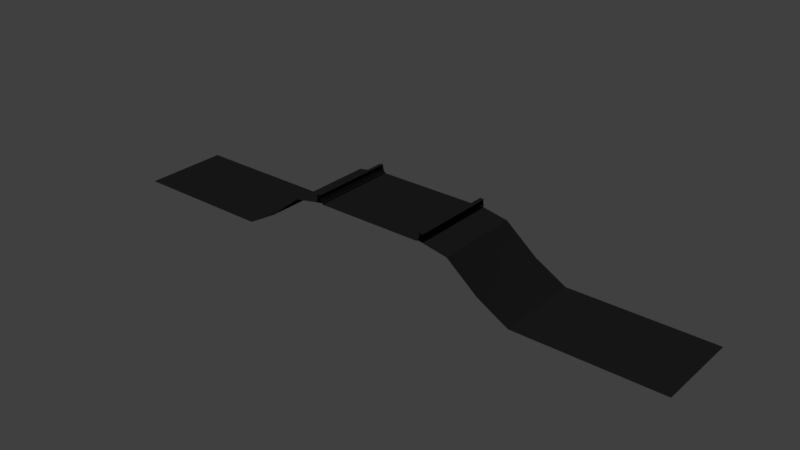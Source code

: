 # Source: Rodovia.blend  (saved by Blender 2.79.0; exported with 4.5.12 LTS)
import bpy
from mathutils import Matrix  # noqa: F401  (used for matrix-valued properties, if any)

bpy.ops.wm.read_factory_settings(use_empty=True)
scene = bpy.context.scene
scene.name = 'Scene'

# ---- collections
col_collection_1 = bpy.data.collections.new('Collection 1'); scene.collection.children.link(col_collection_1)

# ---- materials (node trees are filled in below, after node groups)
mat_material_001 = bpy.data.materials.new('Material.001')
mat_material_001.alpha_threshold = 0.0
mat_material_001.use_transparent_shadow = False
mat_material_001.diffuse_color = (0.01109, 0.01109, 0.01109, 1.0)
mat_material_001.roughness = 0.5
mat_material_001.specular_intensity = 0.0

# ---- material node trees

# ---- world
world_world = bpy.data.worlds.new('World'); scene.world = world_world
world_world.color = (0.05088, 0.05088, 0.05088)
world_world.use_sun_shadow = False
world_world.sun_shadow_jitter_overblur = 0.0
world_world.cycles.sampling_method = 'MANUAL'

# ---- lights
light_hemi_001 = bpy.data.lights.new('Hemi.001', 'SUN')
light_hemi_001.transmission_factor = 0.0
light_hemi_001.angle = 0.1993
light_hemi_001.energy = 1.0
light_hemi_001.shadow_buffer_clip_start = 0.5
light_hemi_001.shadow_soft_size = 0.1
light_hemi_001.shadow_cascade_max_distance = 1000.0
light_hemi = bpy.data.lights.new('Hemi', 'SUN')
light_hemi.transmission_factor = 0.0
light_hemi.angle = 0.1993
light_hemi.energy = 1.0
light_hemi.shadow_buffer_clip_start = 0.5
light_hemi.shadow_soft_size = 0.1
light_hemi.shadow_cascade_max_distance = 1000.0

# ---- meshes
me_fourlanesroad = bpy.data.meshes.new('FourLanesRoad')
me_fourlanesroad.from_pydata([(2.532, -0.9209, 6.242), (2.532, 0.9062, -6.774), (2.532, -0.007355, -0.266), (2.532, -0.9086, 6.686), (2.532, 0.9185, -6.329), (2.532, 0.004933, 0.1784), (5.532, -1.208, -4.294), (5.532, 0.6187, -17.31), (5.532, -0.2948, -10.8), (2.844, -0.9158, 6.422), (2.803, -0.8652, 8.276), (2.846, 0.9113, -6.594), (2.805, 0.9619, -4.74), (2.595, -0.9122, 6.553), (2.672, -0.8633, 8.344), (2.597, 0.9148, -6.463), (2.674, 0.9637, -4.672), (2.84, -0.8457, 8.991), (2.842, 0.9814, -4.025), (2.652, 0.9841, -3.925), (2.65, -0.843, 9.091), (2.596, 0.001303, 0.04543), (2.673, 0.05019, 1.836), (2.841, 0.06783, 2.483), (2.651, 0.07057, 2.583), (4.032, -0.964, 4.656), (4.032, -0.05048, -1.852), (4.032, 0.8631, -8.359), (7.019, -1.374, -10.37), (7.019, 0.4529, -23.38), (7.019, -0.4606, -16.88), (13.84, -1.374, -10.37), (13.84, 0.4529, -23.38), (13.84, -0.4606, -16.88), (-2.532, -0.9209, 6.242), (-2.532, 0.9062, -6.774), (-2.532, -0.007355, -0.266), (-2.532, -0.9086, 6.686), (-2.532, 0.9185, -6.329), (-2.532, 0.004933, 0.1784), (-5.532, -1.208, -4.294), (-5.532, 0.6187, -17.31), (-5.532, -0.2948, -10.8), (0.0, -0.9209, 6.242), (0.0, 0.9062, -6.774), (0.0, -0.007355, -0.266), (-2.844, -0.9158, 6.422), (-2.803, -0.8652, 8.276), (-2.846, 0.9113, -6.594), (-2.805, 0.9619, -4.74), (-2.595, -0.9122, 6.553), (-2.672, -0.8633, 8.344), (-2.597, 0.9148, -6.463), (-2.674, 0.9637, -4.672), (-2.84, -0.8457, 8.991), (-2.842, 0.9814, -4.025), (-2.652, 0.9841, -3.925), (-2.65, -0.843, 9.091), (-2.596, 0.001303, 0.04543), (-2.673, 0.05019, 1.836), (-2.841, 0.06783, 2.483), (-2.651, 0.07057, 2.583), (-4.032, -0.964, 4.656), (-4.032, -0.05048, -1.852), (-4.032, 0.8631, -8.359), (-7.019, -1.374, -10.37), (-7.019, 0.4529, -23.38), (-7.019, -0.4606, -16.88), (-13.84, -1.374, -10.37), (-13.84, 0.4529, -23.38), (-13.84, -0.4606, -16.88)], [], [(45, 2, 1, 44), (2, 0, 3, 5), (25, 26, 5, 3), (1, 2, 5, 4), (27, 4, 5, 26), (0, 2, 45, 43), (19, 24, 23, 18), (11, 15, 16, 12), (21, 13, 14, 22), (13, 9, 10, 14), (15, 21, 22, 16), (16, 19, 18, 12), (24, 20, 17, 23), (22, 24, 19, 16), (14, 20, 24, 22), (10, 17, 20, 14), (7, 27, 26, 8), (6, 8, 26, 25), (7, 8, 30, 29), (8, 6, 28, 30), (29, 30, 33, 32), (30, 28, 31, 33), (45, 44, 35, 36), (36, 39, 37, 34), (62, 37, 39, 63), (35, 38, 39, 36), (64, 63, 39, 38), (34, 43, 45, 36), (56, 55, 60, 61), (48, 49, 53, 52), (58, 59, 51, 50), (50, 51, 47, 46), (52, 53, 59, 58), (53, 49, 55, 56), (61, 60, 54, 57), (59, 53, 56, 61), (51, 59, 61, 57), (47, 51, 57, 54), (41, 42, 63, 64), (40, 62, 63, 42), (41, 66, 67, 42), (42, 67, 65, 40), (66, 69, 70, 67), (67, 70, 68, 65)])
me_fourlanesroad.polygons.foreach_set('use_smooth', [0, 0, 0, 0, 0, 0, 0, 0, 0, 0, 0, 0, 0, 0, 0, 0, 1, 1, 1, 1, 0, 0, 0, 0, 0, 0, 0, 0, 0, 0, 0, 0, 0, 0, 0, 0, 0, 0, 1, 1, 1, 1, 0, 0])
_k = set([(0, 2), (0, 3), (1, 2), (1, 4), (2, 5), (3, 5), (4, 5), (34, 36), (34, 37), (35, 36), (35, 38), (36, 39), (37, 39), (38, 39)])
me_fourlanesroad.attributes.new('sharp_edge', 'BOOLEAN', 'EDGE').data.foreach_set('value', [ (min(e.vertices), max(e.vertices)) in _k for e in me_fourlanesroad.edges])
_uv = me_fourlanesroad.uv_layers.new(name='UVMap')
_uv.uv.foreach_set('vector', [0.01213, 0.5811, 0.4146, 0.5811, 0.4146, 0.9911, 0.01213, 0.9911, 0.01474, 0.008877, 0.2665, 0.008891, 0.2665, 0.04165, 0.01473, 0.04164, 0.01458, 0.008891, 0.2665, 0.008891, 0.2665, 0.1952, 0.01458, 0.1952, 0.01474, 0.008877, 0.2665, 0.008891, 0.2665, 0.04165, 0.01474, 0.04164, 0.2665, 0.008891, 0.2665, 0.1952, 0.01458, 0.1952, 0.01458, 0.008891, 0.4146, 0.5811, 0.4146, 0.9911, 0.01213, 0.9911, 0.01213, 0.5811, 0.8907, 0.4337, 0.8907, 0.9841, 0.9435, 0.9841, 0.9435, 0.4337, 0.9836, 0.4335, 0.9623, 0.4335, 0.9623, 0.5837, 0.9836, 0.5837, 0.8811, 0.9847, 0.8811, 0.4343, 0.7905, 0.4343, 0.7905, 0.9847, 0.9623, 0.4335, 0.9836, 0.4336, 0.9836, 0.5837, 0.9623, 0.5837, 0.8811, 0.9847, 0.8811, 0.4343, 0.7905, 0.4343, 0.7905, 0.9847, 0.9593, 0.9241, 0.9593, 0.9841, 0.9836, 0.9839, 0.9836, 0.924, 0.8907, 0.4337, 0.8907, 0.9841, 0.9435, 0.9841, 0.9435, 0.4337, 0.9836, 0.9839, 0.9593, 0.9841, 0.9593, 0.4337, 0.9836, 0.4335, 0.9836, 0.9839, 0.9593, 0.9841, 0.9593, 0.4337, 0.9836, 0.4335, 0.9836, 0.924, 0.9836, 0.9839, 0.9593, 0.9841, 0.9593, 0.9241, 0.7721, 0.62, 0.7711, 0.9915, 0.4448, 0.9931, 0.4458, 0.6207, 0.4458, 0.6207, 0.7721, 0.62, 0.7711, 0.9915, 0.4448, 0.9931, 0.7721, 0.62, 0.4458, 0.6207, 0.4482, 0.2293, 0.7731, 0.2295, 0.7721, 0.62, 0.4458, 0.6207, 0.4482, 0.2293, 0.7731, 0.2295, 0.5982, 0.008893, 0.5982, 0.1952, 0.01458, 0.1952, 0.01458, 0.008891, 0.5982, 0.008893, 0.5982, 0.1952, 0.01458, 0.1952, 0.01458, 0.008891, 0.01213, 0.5811, 0.01213, 0.9911, 0.4146, 0.9911, 0.4146, 0.5811, 0.01472, 0.008878, 0.01472, 0.04164, 0.2665, 0.04165, 0.2665, 0.008892, 0.01458, 0.008891, 0.01458, 0.1952, 0.2665, 0.1952, 0.2665, 0.008891, 0.01474, 0.008877, 0.01474, 0.04164, 0.2665, 0.04165, 0.2665, 0.008891, 0.2665, 0.008891, 0.01458, 0.008891, 0.01458, 0.1952, 0.2665, 0.1952, 0.4146, 0.5811, 0.01213, 0.5811, 0.01213, 0.9911, 0.4146, 0.9911, 0.8907, 0.4337, 0.9435, 0.4337, 0.9435, 0.9841, 0.8907, 0.9841, 0.9836, 0.4336, 0.9836, 0.5837, 0.9623, 0.5837, 0.9623, 0.4335, 0.8811, 0.9847, 0.7905, 0.9847, 0.7905, 0.4343, 0.8811, 0.4343, 0.9623, 0.4335, 0.9623, 0.5837, 0.9836, 0.5836, 0.9836, 0.4335, 0.8811, 0.9847, 0.7905, 0.9847, 0.7905, 0.4343, 0.8811, 0.4343, 0.9593, 0.9241, 0.9836, 0.924, 0.9836, 0.9839, 0.9593, 0.9841, 0.8907, 0.4337, 0.9435, 0.4337, 0.9435, 0.9841, 0.8907, 0.9841, 0.9836, 0.9839, 0.9836, 0.4335, 0.9593, 0.4336, 0.9593, 0.9841, 0.9836, 0.9839, 0.9836, 0.4335, 0.9593, 0.4336, 0.9593, 0.9841, 0.9836, 0.924, 0.9593, 0.9241, 0.9593, 0.9841, 0.9836, 0.9839, 0.7721, 0.62, 0.4458, 0.6207, 0.4448, 0.9931, 0.7711, 0.9915, 0.4458, 0.6207, 0.4448, 0.9931, 0.7711, 0.9915, 0.7721, 0.62, 0.7721, 0.62, 0.7731, 0.2295, 0.4482, 0.2293, 0.4458, 0.6207, 0.7721, 0.62, 0.7731, 0.2295, 0.4482, 0.2293, 0.4458, 0.6207, 0.01458, 0.00889, 0.5982, 0.00889, 0.5982, 0.1952, 0.01458, 0.1952, 0.01458, 0.00889, 0.5982, 0.00889, 0.5982, 0.1952, 0.01458, 0.1952])
me_fourlanesroad.materials.append(mat_material_001)
me_fourlanesroad.use_remesh_preserve_volume = False
me_fourlanesroad.use_remesh_preserve_attributes = False
me_fourlanesroad.use_mirror_vertex_groups = False
me_fourlanesroad.update()

# ---- objects
ob_hemi_001 = bpy.data.objects.new('Hemi.001', light_hemi_001)
ob_hemi = bpy.data.objects.new('Hemi', light_hemi)
ob_fourlanesroad = bpy.data.objects.new('FourLanesRoad', me_fourlanesroad)

# ---- transforms, parenting, visibility, modifiers, constraints
ob_hemi_001.location = (3.147, 7.81, 64.07)
ob_hemi_001.lineart.crease_threshold = 0.0
ob_hemi.location = (10.32, 14.03, 66.33)
ob_hemi.lineart.crease_threshold = 0.0
ob_fourlanesroad.location = (1.441, 6.248, 0.694)
ob_fourlanesroad.rotation_euler = (0.4189, 4.812e-17, 5.276e-18)
ob_fourlanesroad.scale = (8.0, 16.31, 1.0)
ob_fourlanesroad.lineart.crease_threshold = 0.0

# ---- collection membership
col_collection_1.objects.link(ob_hemi_001)
col_collection_1.objects.link(ob_hemi)
col_collection_1.objects.link(ob_fourlanesroad)

# ---- scene / render settings (as saved in the file)
scene.frame_start = 1; scene.frame_end = 250; scene.frame_set(1)
scene.render.engine = 'BLENDER_EEVEE_NEXT'
scene.render.resolution_percentage = 50
scene.render.dither_intensity = 0.0
scene.cycles.use_denoising = False
scene.cycles.samples = 128
scene.cycles.sampling_pattern = 'TABULATED_SOBOL'
scene.cycles.use_adaptive_sampling = False
scene.cycles.use_light_tree = False
scene.cycles.blur_glossy = 0.0
scene.cycles.sample_clamp_indirect = 0.0
scene.view_settings.view_transform = 'Standard'
bpy.context.view_layer.update()

# ---- added for rendering (the .blend has no active camera): camera
cam_auto = bpy.data.cameras.new('AutoCamera')
cam_auto.lens = 50.0
cam_auto.sensor_width = 36.0
cam_auto.clip_end = 3752.29
ob_auto_camera = bpy.data.objects.new('AutoCamera', cam_auto)
scene.collection.objects.link(ob_auto_camera)
ob_auto_camera.location = (215.247, -250.319, 163.916)
ob_auto_camera.rotation_euler = (1.09748, -7.21219e-08, 0.694738)
scene.camera = ob_auto_camera
bpy.context.view_layer.update()
